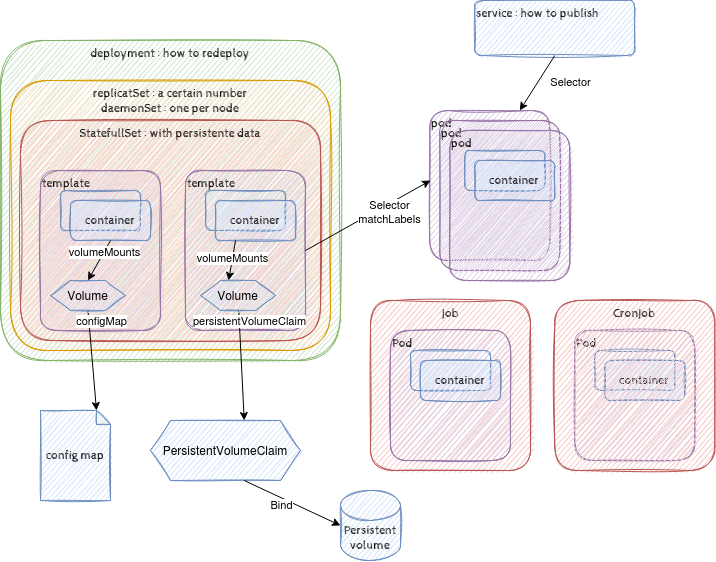

The diagram above was exported from draw.io. Its source (the exported page's mxGraphModel, read from the mxfile embedded in the PNG):
<mxGraphModel dx="1240" dy="677" grid="1" gridSize="10" guides="1" tooltips="1" connect="1" arrows="1" fold="1" page="1" pageScale="1" pageWidth="850" pageHeight="1100" math="0" shadow="0">
  <root>
    <mxCell id="0" />
    <mxCell id="1" parent="0" />
    <mxCell id="qQiM_ixfRw6lJlPlES2T-16" value="deployment : how to redeploy" style="rounded=1;whiteSpace=wrap;html=1;sketch=1;fontFamily=Cabin Sketch;fontSource=https%3A%2F%2Ffonts.googleapis.com%2Fcss%3Ffamily%3DCabin%2BSketch;fillColor=#d5e8d4;strokeColor=#82b366;verticalAlign=top;align=center;" parent="1" vertex="1">
      <mxGeometry x="110" y="110" width="340" height="320" as="geometry" />
    </mxCell>
    <mxCell id="Y-CqtSOsxcSOvmWlFjED-9" value="service : how to publish" style="rounded=1;whiteSpace=wrap;html=1;sketch=1;fontFamily=Cabin Sketch;fontSource=https%3A%2F%2Ffonts.googleapis.com%2Fcss%3Ffamily%3DCabin%2BSketch;fillColor=#dae8fc;strokeColor=#6c8ebf;verticalAlign=top;align=left;" parent="1" vertex="1">
      <mxGeometry x="584.29" y="70" width="160" height="55" as="geometry" />
    </mxCell>
    <mxCell id="Y-CqtSOsxcSOvmWlFjED-8" value="&lt;div&gt;replicatSet : a certain number&lt;/div&gt;&lt;div&gt;daemonSet : one per node&lt;br&gt;&lt;/div&gt;" style="rounded=1;whiteSpace=wrap;html=1;sketch=1;fontFamily=Cabin Sketch;fontSource=https%3A%2F%2Ffonts.googleapis.com%2Fcss%3Ffamily%3DCabin%2BSketch;fillColor=#ffe6cc;strokeColor=#d79b00;verticalAlign=top;align=center;" parent="1" vertex="1">
      <mxGeometry x="120" y="150" width="320" height="270" as="geometry" />
    </mxCell>
    <mxCell id="Y-CqtSOsxcSOvmWlFjED-3" value="StatefullSet : with persistente data" style="rounded=1;whiteSpace=wrap;html=1;sketch=1;fontFamily=Cabin Sketch;fontSource=https%3A%2F%2Ffonts.googleapis.com%2Fcss%3Ffamily%3DCabin%2BSketch;fillColor=#f8cecc;strokeColor=#b85450;verticalAlign=top;align=center;" parent="1" vertex="1">
      <mxGeometry x="130" y="190" width="300" height="220" as="geometry" />
    </mxCell>
    <mxCell id="Y-CqtSOsxcSOvmWlFjED-13" value="template" style="rounded=1;whiteSpace=wrap;html=1;fillColor=#e1d5e7;strokeColor=#9673a6;sketch=1;fontFamily=Cabin Sketch;fontSource=https%3A%2F%2Ffonts.googleapis.com%2Fcss%3Ffamily%3DCabin%2BSketch;verticalAlign=top;align=left;" parent="1" vertex="1">
      <mxGeometry x="150" y="240" width="120" height="160" as="geometry" />
    </mxCell>
    <mxCell id="Y-CqtSOsxcSOvmWlFjED-14" value="" style="rounded=1;whiteSpace=wrap;html=1;sketch=1;fontFamily=Cabin Sketch;fontSource=https%3A%2F%2Ffonts.googleapis.com%2Fcss%3Ffamily%3DCabin%2BSketch;fillColor=#dae8fc;strokeColor=#6c8ebf;" parent="1" vertex="1">
      <mxGeometry x="170" y="260" width="80" height="40" as="geometry" />
    </mxCell>
    <mxCell id="Y-CqtSOsxcSOvmWlFjED-15" value="container" style="rounded=1;whiteSpace=wrap;html=1;sketch=1;fontFamily=Cabin Sketch;fontSource=https%3A%2F%2Ffonts.googleapis.com%2Fcss%3Ffamily%3DCabin%2BSketch;fillColor=#dae8fc;strokeColor=#6c8ebf;" parent="1" vertex="1">
      <mxGeometry x="180" y="270" width="80" height="40" as="geometry" />
    </mxCell>
    <mxCell id="Y-CqtSOsxcSOvmWlFjED-16" value="pod" style="rounded=1;whiteSpace=wrap;html=1;fillColor=#e1d5e7;strokeColor=#9673a6;sketch=1;fontFamily=Cabin Sketch;fontSource=https%3A%2F%2Ffonts.googleapis.com%2Fcss%3Ffamily%3DCabin%2BSketch;verticalAlign=top;align=left;" parent="1" vertex="1">
      <mxGeometry x="539.29" y="180" width="120" height="150" as="geometry" />
    </mxCell>
    <mxCell id="Y-CqtSOsxcSOvmWlFjED-11" value="config map" style="shape=note;whiteSpace=wrap;html=1;backgroundOutline=1;darkOpacity=0.05;sketch=1;fontFamily=Cabin Sketch;fontSource=https%3A%2F%2Ffonts.googleapis.com%2Fcss%3Ffamily%3DCabin%2BSketch;fillColor=#dae8fc;strokeColor=#6c8ebf;size=14;" parent="1" vertex="1">
      <mxGeometry x="150" y="480" width="70" height="90" as="geometry" />
    </mxCell>
    <mxCell id="Y-CqtSOsxcSOvmWlFjED-10" value="Persistent volume" style="shape=cylinder3;whiteSpace=wrap;html=1;boundedLbl=1;backgroundOutline=1;size=15;sketch=1;fontFamily=Cabin Sketch;fontSource=https%3A%2F%2Ffonts.googleapis.com%2Fcss%3Ffamily%3DCabin%2BSketch;fillColor=#dae8fc;strokeColor=#6c8ebf;" parent="1" vertex="1">
      <mxGeometry x="450" y="560" width="60" height="70" as="geometry" />
    </mxCell>
    <mxCell id="qQiM_ixfRw6lJlPlES2T-2" value="PersistentVolumeClaim" style="shape=hexagon;perimeter=hexagonPerimeter2;whiteSpace=wrap;html=1;fixedSize=1;fillColor=#dae8fc;strokeColor=#6c8ebf;sketch=1;" parent="1" vertex="1">
      <mxGeometry x="260" y="490" width="150" height="60" as="geometry" />
    </mxCell>
    <mxCell id="qQiM_ixfRw6lJlPlES2T-6" value="Pod" style="rounded=1;whiteSpace=wrap;html=1;fillColor=#e1d5e7;strokeColor=#9673a6;sketch=1;fontFamily=Cabin Sketch;fontSource=https%3A%2F%2Ffonts.googleapis.com%2Fcss%3Ffamily%3DCabin%2BSketch;verticalAlign=top;align=left;" parent="1" vertex="1">
      <mxGeometry x="684.29" y="400" width="120" height="130" as="geometry" />
    </mxCell>
    <mxCell id="qQiM_ixfRw6lJlPlES2T-7" value="" style="rounded=1;whiteSpace=wrap;html=1;sketch=1;fontFamily=Cabin Sketch;fontSource=https%3A%2F%2Ffonts.googleapis.com%2Fcss%3Ffamily%3DCabin%2BSketch;fillColor=#dae8fc;strokeColor=#6c8ebf;" parent="1" vertex="1">
      <mxGeometry x="704.29" y="420" width="80" height="40" as="geometry" />
    </mxCell>
    <mxCell id="qQiM_ixfRw6lJlPlES2T-8" value="container" style="rounded=1;whiteSpace=wrap;html=1;sketch=1;fontFamily=Cabin Sketch;fontSource=https%3A%2F%2Ffonts.googleapis.com%2Fcss%3Ffamily%3DCabin%2BSketch;fillColor=#dae8fc;strokeColor=#6c8ebf;" parent="1" vertex="1">
      <mxGeometry x="714.29" y="430" width="80" height="40" as="geometry" />
    </mxCell>
    <mxCell id="qQiM_ixfRw6lJlPlES2T-10" value="" style="endArrow=classic;html=1;rounded=0;exitX=0.625;exitY=1;exitDx=0;exitDy=0;entryX=0;entryY=0.5;entryDx=0;entryDy=0;entryPerimeter=0;" parent="1" source="qQiM_ixfRw6lJlPlES2T-2" target="Y-CqtSOsxcSOvmWlFjED-10" edge="1">
      <mxGeometry width="50" height="50" relative="1" as="geometry">
        <mxPoint x="304.76" y="270" as="sourcePoint" />
        <mxPoint x="354.76" y="220" as="targetPoint" />
      </mxGeometry>
    </mxCell>
    <mxCell id="qQiM_ixfRw6lJlPlES2T-11" value="Bind" style="edgeLabel;html=1;align=center;verticalAlign=middle;resizable=0;points=[];" parent="qQiM_ixfRw6lJlPlES2T-10" vertex="1" connectable="0">
      <mxGeometry x="0.6196" relative="1" as="geometry">
        <mxPoint x="-41" y="-12" as="offset" />
      </mxGeometry>
    </mxCell>
    <mxCell id="qQiM_ixfRw6lJlPlES2T-13" value="" style="endArrow=classic;html=1;rounded=0;exitX=0.5;exitY=1;exitDx=0;exitDy=0;entryX=0.75;entryY=0;entryDx=0;entryDy=0;" parent="1" source="Y-CqtSOsxcSOvmWlFjED-9" target="Y-CqtSOsxcSOvmWlFjED-16" edge="1">
      <mxGeometry width="50" height="50" relative="1" as="geometry">
        <mxPoint x="270" y="290" as="sourcePoint" />
        <mxPoint x="320" y="240" as="targetPoint" />
      </mxGeometry>
    </mxCell>
    <mxCell id="qQiM_ixfRw6lJlPlES2T-14" value="Selector" style="edgeLabel;html=1;align=center;verticalAlign=middle;resizable=0;points=[];" parent="qQiM_ixfRw6lJlPlES2T-13" vertex="1" connectable="0">
      <mxGeometry x="-0.4815" y="-1" relative="1" as="geometry">
        <mxPoint x="25" y="12" as="offset" />
      </mxGeometry>
    </mxCell>
    <mxCell id="qQiM_ixfRw6lJlPlES2T-17" value="" style="endArrow=classic;html=1;rounded=0;exitX=0.5;exitY=1;exitDx=0;exitDy=0;entryX=0;entryY=0;entryDx=56;entryDy=0;entryPerimeter=0;startArrow=none;" parent="1" source="ig0K65Cu0Bd-z-DcM3DL-7" target="Y-CqtSOsxcSOvmWlFjED-11" edge="1">
      <mxGeometry width="50" height="50" relative="1" as="geometry">
        <mxPoint x="90" y="310" as="sourcePoint" />
        <mxPoint x="500" y="610" as="targetPoint" />
      </mxGeometry>
    </mxCell>
    <mxCell id="ig0K65Cu0Bd-z-DcM3DL-10" value="configMap" style="edgeLabel;html=1;align=center;verticalAlign=middle;resizable=0;points=[];" vertex="1" connectable="0" parent="qQiM_ixfRw6lJlPlES2T-17">
      <mxGeometry x="-0.4401" relative="1" as="geometry">
        <mxPoint x="10" y="-18" as="offset" />
      </mxGeometry>
    </mxCell>
    <mxCell id="qQiM_ixfRw6lJlPlES2T-22" value="pod" style="rounded=1;whiteSpace=wrap;html=1;fillColor=#e1d5e7;strokeColor=#9673a6;sketch=1;fontFamily=Cabin Sketch;fontSource=https%3A%2F%2Ffonts.googleapis.com%2Fcss%3Ffamily%3DCabin%2BSketch;verticalAlign=top;align=left;" parent="1" vertex="1">
      <mxGeometry x="549.29" y="190" width="120" height="150" as="geometry" />
    </mxCell>
    <mxCell id="qQiM_ixfRw6lJlPlES2T-23" value="pod" style="rounded=1;whiteSpace=wrap;html=1;fillColor=#e1d5e7;strokeColor=#9673a6;sketch=1;fontFamily=Cabin Sketch;fontSource=https%3A%2F%2Ffonts.googleapis.com%2Fcss%3Ffamily%3DCabin%2BSketch;verticalAlign=top;align=left;" parent="1" vertex="1">
      <mxGeometry x="559.29" y="200" width="120" height="150" as="geometry" />
    </mxCell>
    <mxCell id="Y-CqtSOsxcSOvmWlFjED-17" value="" style="rounded=1;whiteSpace=wrap;html=1;sketch=1;fontFamily=Cabin Sketch;fontSource=https%3A%2F%2Ffonts.googleapis.com%2Fcss%3Ffamily%3DCabin%2BSketch;fillColor=#dae8fc;strokeColor=#6c8ebf;" parent="1" vertex="1">
      <mxGeometry x="574.29" y="220" width="80" height="40" as="geometry" />
    </mxCell>
    <mxCell id="Y-CqtSOsxcSOvmWlFjED-18" value="container" style="rounded=1;whiteSpace=wrap;html=1;sketch=1;fontFamily=Cabin Sketch;fontSource=https%3A%2F%2Ffonts.googleapis.com%2Fcss%3Ffamily%3DCabin%2BSketch;fillColor=#dae8fc;strokeColor=#6c8ebf;" parent="1" vertex="1">
      <mxGeometry x="584.29" y="230" width="80" height="40" as="geometry" />
    </mxCell>
    <mxCell id="qQiM_ixfRw6lJlPlES2T-24" value="template" style="rounded=1;whiteSpace=wrap;html=1;fillColor=#e1d5e7;strokeColor=#9673a6;sketch=1;fontFamily=Cabin Sketch;fontSource=https%3A%2F%2Ffonts.googleapis.com%2Fcss%3Ffamily%3DCabin%2BSketch;verticalAlign=top;align=left;" parent="1" vertex="1">
      <mxGeometry x="295" y="240" width="120" height="160" as="geometry" />
    </mxCell>
    <mxCell id="qQiM_ixfRw6lJlPlES2T-25" value="" style="rounded=1;whiteSpace=wrap;html=1;sketch=1;fontFamily=Cabin Sketch;fontSource=https%3A%2F%2Ffonts.googleapis.com%2Fcss%3Ffamily%3DCabin%2BSketch;fillColor=#dae8fc;strokeColor=#6c8ebf;" parent="1" vertex="1">
      <mxGeometry x="315" y="260" width="80" height="40" as="geometry" />
    </mxCell>
    <mxCell id="qQiM_ixfRw6lJlPlES2T-26" value="container" style="rounded=1;whiteSpace=wrap;html=1;sketch=1;fontFamily=Cabin Sketch;fontSource=https%3A%2F%2Ffonts.googleapis.com%2Fcss%3Ffamily%3DCabin%2BSketch;fillColor=#dae8fc;strokeColor=#6c8ebf;" parent="1" vertex="1">
      <mxGeometry x="325" y="270" width="80" height="40" as="geometry" />
    </mxCell>
    <mxCell id="qQiM_ixfRw6lJlPlES2T-29" value="" style="endArrow=classic;html=1;rounded=0;exitX=1;exitY=0.5;exitDx=0;exitDy=0;" parent="1" edge="1" source="qQiM_ixfRw6lJlPlES2T-24">
      <mxGeometry width="50" height="50" relative="1" as="geometry">
        <mxPoint x="415" y="305" as="sourcePoint" />
        <mxPoint x="540" y="250" as="targetPoint" />
      </mxGeometry>
    </mxCell>
    <mxCell id="qQiM_ixfRw6lJlPlES2T-30" value="Selector &lt;br&gt;matchLabels" style="edgeLabel;html=1;align=center;verticalAlign=middle;resizable=0;points=[];" parent="qQiM_ixfRw6lJlPlES2T-29" vertex="1" connectable="0">
      <mxGeometry x="-0.4815" y="-1" relative="1" as="geometry">
        <mxPoint x="50" y="-21" as="offset" />
      </mxGeometry>
    </mxCell>
    <mxCell id="qQiM_ixfRw6lJlPlES2T-31" value="" style="endArrow=classic;html=1;rounded=0;entryX=0.375;entryY=0;entryDx=0;entryDy=0;exitX=0.25;exitY=1;exitDx=0;exitDy=0;" parent="1" source="qQiM_ixfRw6lJlPlES2T-26" target="ig0K65Cu0Bd-z-DcM3DL-4" edge="1">
      <mxGeometry width="50" height="50" relative="1" as="geometry">
        <mxPoint x="555" y="470" as="sourcePoint" />
        <mxPoint x="360" y="580" as="targetPoint" />
      </mxGeometry>
    </mxCell>
    <mxCell id="ig0K65Cu0Bd-z-DcM3DL-6" value="volumeMounts" style="edgeLabel;html=1;align=center;verticalAlign=middle;resizable=0;points=[];" vertex="1" connectable="0" parent="qQiM_ixfRw6lJlPlES2T-31">
      <mxGeometry x="0.3411" y="1" relative="1" as="geometry">
        <mxPoint y="-10" as="offset" />
      </mxGeometry>
    </mxCell>
    <mxCell id="ig0K65Cu0Bd-z-DcM3DL-1" value="" style="endArrow=classic;html=1;rounded=0;entryX=0.625;entryY=0;entryDx=0;entryDy=0;" edge="1" parent="1" source="ig0K65Cu0Bd-z-DcM3DL-4" target="qQiM_ixfRw6lJlPlES2T-2">
      <mxGeometry width="50" height="50" relative="1" as="geometry">
        <mxPoint x="30" y="390" as="sourcePoint" />
        <mxPoint x="320" y="500" as="targetPoint" />
      </mxGeometry>
    </mxCell>
    <mxCell id="ig0K65Cu0Bd-z-DcM3DL-5" value="persistentVolumeClaim" style="edgeLabel;html=1;align=center;verticalAlign=middle;resizable=0;points=[];" vertex="1" connectable="0" parent="ig0K65Cu0Bd-z-DcM3DL-1">
      <mxGeometry x="0.5135" y="-2" relative="1" as="geometry">
        <mxPoint x="8" y="-73" as="offset" />
      </mxGeometry>
    </mxCell>
    <mxCell id="ig0K65Cu0Bd-z-DcM3DL-4" value="Volume" style="shape=hexagon;perimeter=hexagonPerimeter2;whiteSpace=wrap;html=1;fixedSize=1;fillColor=#dae8fc;strokeColor=#6c8ebf;sketch=1;" vertex="1" parent="1">
      <mxGeometry x="310" y="350" width="75" height="30" as="geometry" />
    </mxCell>
    <mxCell id="ig0K65Cu0Bd-z-DcM3DL-7" value="Volume" style="shape=hexagon;perimeter=hexagonPerimeter2;whiteSpace=wrap;html=1;fixedSize=1;fillColor=#dae8fc;strokeColor=#6c8ebf;sketch=1;" vertex="1" parent="1">
      <mxGeometry x="160" y="350" width="75" height="30" as="geometry" />
    </mxCell>
    <mxCell id="ig0K65Cu0Bd-z-DcM3DL-8" value="" style="endArrow=classic;html=1;rounded=0;exitX=0.5;exitY=1;exitDx=0;exitDy=0;entryX=0.5;entryY=0;entryDx=0;entryDy=0;endFill=1;" edge="1" parent="1" source="Y-CqtSOsxcSOvmWlFjED-15" target="ig0K65Cu0Bd-z-DcM3DL-7">
      <mxGeometry width="50" height="50" relative="1" as="geometry">
        <mxPoint x="220" y="310" as="sourcePoint" />
        <mxPoint x="210" y="360" as="targetPoint" />
      </mxGeometry>
    </mxCell>
    <mxCell id="ig0K65Cu0Bd-z-DcM3DL-11" value="volumeMounts" style="edgeLabel;html=1;align=center;verticalAlign=middle;resizable=0;points=[];" vertex="1" connectable="0" parent="ig0K65Cu0Bd-z-DcM3DL-8">
      <mxGeometry x="-0.4089" relative="1" as="geometry">
        <mxPoint as="offset" />
      </mxGeometry>
    </mxCell>
    <mxCell id="ig0K65Cu0Bd-z-DcM3DL-12" value="Job" style="rounded=1;whiteSpace=wrap;html=1;sketch=1;fontFamily=Cabin Sketch;fontSource=https%3A%2F%2Ffonts.googleapis.com%2Fcss%3Ffamily%3DCabin%2BSketch;fillColor=#f8cecc;strokeColor=#b85450;verticalAlign=top;align=center;" vertex="1" parent="1">
      <mxGeometry x="480" y="370" width="160" height="170" as="geometry" />
    </mxCell>
    <mxCell id="ig0K65Cu0Bd-z-DcM3DL-13" value="CronJob" style="rounded=1;whiteSpace=wrap;html=1;sketch=1;fontFamily=Cabin Sketch;fontSource=https%3A%2F%2Ffonts.googleapis.com%2Fcss%3Ffamily%3DCabin%2BSketch;fillColor=#f8cecc;strokeColor=#b85450;verticalAlign=top;align=center;" vertex="1" parent="1">
      <mxGeometry x="664.29" y="370" width="160" height="170" as="geometry" />
    </mxCell>
    <mxCell id="qQiM_ixfRw6lJlPlES2T-3" value="Pod" style="rounded=1;whiteSpace=wrap;html=1;fillColor=#e1d5e7;strokeColor=#9673a6;sketch=1;fontFamily=Cabin Sketch;fontSource=https%3A%2F%2Ffonts.googleapis.com%2Fcss%3Ffamily%3DCabin%2BSketch;verticalAlign=top;align=left;" parent="1" vertex="1">
      <mxGeometry x="500" y="400" width="120" height="130" as="geometry" />
    </mxCell>
    <mxCell id="qQiM_ixfRw6lJlPlES2T-4" value="" style="rounded=1;whiteSpace=wrap;html=1;sketch=1;fontFamily=Cabin Sketch;fontSource=https%3A%2F%2Ffonts.googleapis.com%2Fcss%3Ffamily%3DCabin%2BSketch;fillColor=#dae8fc;strokeColor=#6c8ebf;" parent="1" vertex="1">
      <mxGeometry x="520" y="420" width="80" height="40" as="geometry" />
    </mxCell>
    <mxCell id="qQiM_ixfRw6lJlPlES2T-5" value="container" style="rounded=1;whiteSpace=wrap;html=1;sketch=1;fontFamily=Cabin Sketch;fontSource=https%3A%2F%2Ffonts.googleapis.com%2Fcss%3Ffamily%3DCabin%2BSketch;fillColor=#dae8fc;strokeColor=#6c8ebf;" parent="1" vertex="1">
      <mxGeometry x="530" y="430" width="80" height="40" as="geometry" />
    </mxCell>
  </root>
</mxGraphModel>